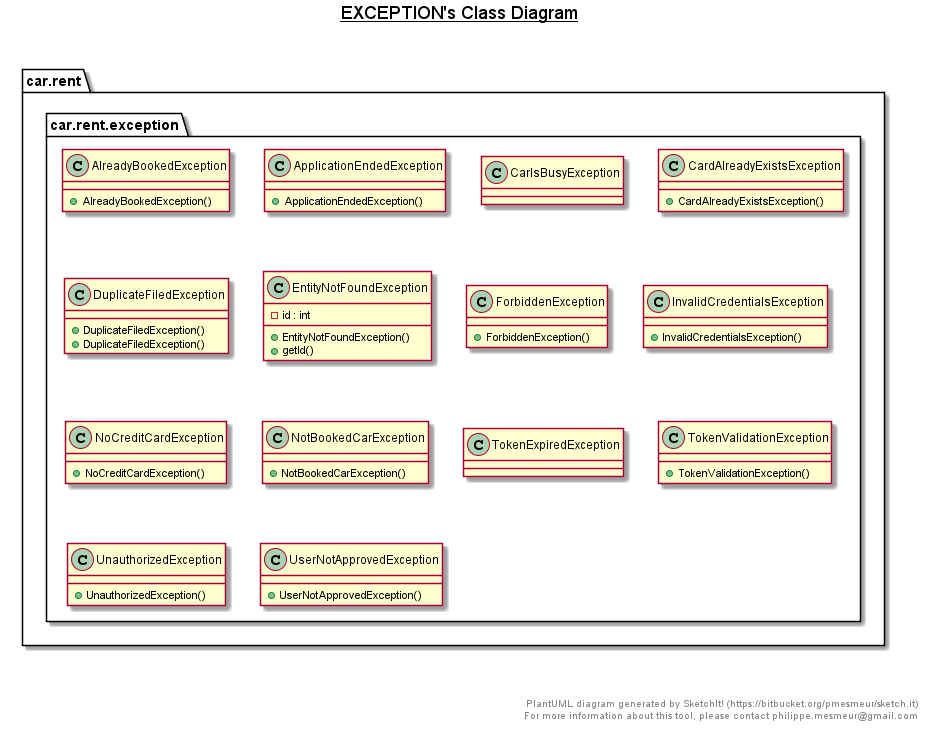

The diagram above was rendered by PlantUML. Its source (embedded in the PNG):
@startuml

title __EXCEPTION's Class Diagram__\n

  package car.rent {
    package car.rent.exception {
      class AlreadyBookedException {
          + AlreadyBookedException()
      }
    }
  }
  

  package car.rent {
    package car.rent.exception {
      class ApplicationEndedException {
          + ApplicationEndedException()
      }
    }
  }
  

  package car.rent {
    package car.rent.exception {
      class CarIsBusyException {
      }
    }
  }
  

  package car.rent {
    package car.rent.exception {
      class CardAlreadyExistsException {
          + CardAlreadyExistsException()
      }
    }
  }
  

  package car.rent {
    package car.rent.exception {
      class DuplicateFiledException {
          + DuplicateFiledException()
          + DuplicateFiledException()
      }
    }
  }
  

  package car.rent {
    package car.rent.exception {
      class EntityNotFoundException {
          - id : int
          + EntityNotFoundException()
          + getId()
      }
    }
  }
  

  package car.rent {
    package car.rent.exception {
      class ForbiddenException {
          + ForbiddenException()
      }
    }
  }
  

  package car.rent {
    package car.rent.exception {
      class InvalidCredentialsException {
          + InvalidCredentialsException()
      }
    }
  }
  

  package car.rent {
    package car.rent.exception {
      class NoCreditCardException {
          + NoCreditCardException()
      }
    }
  }
  

  package car.rent {
    package car.rent.exception {
      class NotBookedCarException {
          + NotBookedCarException()
      }
    }
  }
  

  package car.rent {
    package car.rent.exception {
      class TokenExpiredException {
      }
    }
  }
  

  package car.rent {
    package car.rent.exception {
      class TokenValidationException {
          + TokenValidationException()
      }
    }
  }
  

  package car.rent {
    package car.rent.exception {
      class UnauthorizedException {
          + UnauthorizedException()
      }
    }
  }
  

  package car.rent {
    package car.rent.exception {
      class UserNotApprovedException {
          + UserNotApprovedException()
      }
    }
  }
  



right footer


PlantUML diagram generated by SketchIt! (https://bitbucket.org/pmesmeur/sketch.it)
For more information about this tool, please contact philippe.mesmeur@gmail.com
endfooter

@enduml